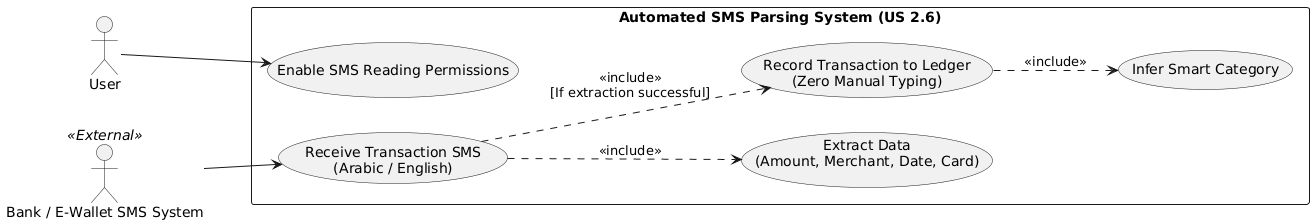

The diagram above was rendered by PlantUML. Its source (embedded in the PNG):
@startuml
left to right direction
skinparam packageStyle rectangle

actor "User" as User
actor "Bank / E-Wallet SMS System" as Bank <<External>>

rectangle "Automated SMS Parsing System (US 2.6)" {
  ' --- One-time Setup ---
  usecase "Enable SMS Reading Permissions" as UC_Permit
  
  ' --- Automated Flow (AC 1 & AC 2) ---
  usecase "Receive Transaction SMS\n(Arabic / English)" as UC_Receive
  usecase "Extract Data\n(Amount, Merchant, Date, Card)" as UC_Extract
  usecase "Infer Smart Category" as UC_Categorize
  usecase "Record Transaction to Ledger\n(Zero Manual Typing)" as UC_Record
}

' User Setup
User --> UC_Permit

' Automated Execution Flow
Bank --> UC_Receive

UC_Receive ..> UC_Extract : <<include>>
UC_Receive ..> UC_Record : <<include>>\n[If extraction successful]

' Recording includes smart categorization
UC_Record ..> UC_Categorize : <<include>>
@enduml